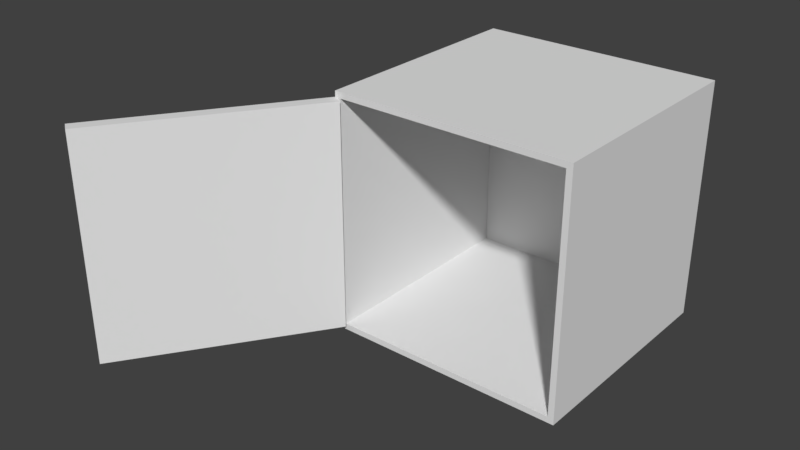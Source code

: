# Source: storage.blend  (saved by Blender 2.78.0; exported with 4.5.12 LTS)
import bpy
from mathutils import Matrix  # noqa: F401  (used for matrix-valued properties, if any)

bpy.ops.wm.read_factory_settings(use_empty=True)
scene = bpy.context.scene
scene.name = 'Scene'

# ---- collections
col_collection_1 = bpy.data.collections.new('Collection 1'); scene.collection.children.link(col_collection_1)

# ---- world
world_world = bpy.data.worlds.new('World'); scene.world = world_world
world_world.color = (0.05088, 0.05088, 0.05088)
world_world.use_sun_shadow = False
world_world.sun_shadow_jitter_overblur = 0.0
world_world.cycles.sampling_method = 'MANUAL'

# ---- meshes
me_storage_002 = bpy.data.meshes.new('Storage.002')
me_storage_002.from_pydata([(-2.419, -1.159, -0.0635), (-0.01129, -1.159, -0.0635), (-2.419, -1.159, 0.0635), (-0.01129, -1.159, 0.0635), (-2.419, 1.249, -0.0635), (-2.419, 1.249, 0.0635), (-0.01129, 1.249, -0.0635), (-0.01129, 1.249, 0.0635), (-2.173, 0.02854, 0.0635), (-2.171, 0.04497, 0.0635), (-2.173, 0.06141, 0.0635), (-2.179, 0.07672, 0.0635), (-2.189, 0.08987, 0.0635), (-2.203, 0.09996, 0.0635), (-2.218, 0.1063, 0.0635), (-2.234, 0.1085, 0.0635), (-2.251, 0.1063, 0.0635), (-2.266, 0.09996, 0.0635), (-2.279, 0.08987, 0.0635), (-2.289, 0.07672, 0.0635), (-2.296, 0.06141, 0.0635), (-2.298, 0.04497, 0.0635), (-2.296, 0.02854, 0.0635), (-2.289, 0.01322, 0.0635), (-2.279, 6.974e-05, 0.0635), (-2.266, -0.01002, 0.0635), (-2.251, -0.01637, 0.0635), (-2.234, -0.01853, 0.0635), (-2.218, -0.01637, 0.0635), (-2.203, -0.01002, 0.0635), (-2.189, 6.974e-05, 0.0635), (-2.179, 0.01322, 0.0635), (-0.008749, -1.161, -3.737e-06), (-2.422, -1.161, -3.737e-06), (-2.422, 1.251, -3.737e-06), (-0.008749, 1.251, -3.737e-06)], [(33, 34), (32, 35), (32, 33), (34, 35)], [(0, 1, 2), (2, 1, 3), (4, 0, 5), (5, 0, 2), (6, 4, 7), (7, 4, 5), (1, 6, 3), (3, 6, 7), (5, 12, 7), (7, 12, 11), (7, 11, 10), (2, 21, 5), (5, 21, 20), (5, 20, 19), (3, 30, 2), (2, 30, 29), (2, 29, 28), (7, 9, 3), (3, 9, 8), (3, 8, 31), (31, 30, 3), (28, 27, 2), (2, 27, 26), (2, 26, 25), (25, 24, 2), (2, 24, 23), (2, 23, 22), (22, 21, 2), (19, 18, 5), (5, 18, 17), (5, 17, 16), (16, 15, 5), (5, 15, 14), (5, 14, 13), (13, 12, 5), (10, 9, 7), (4, 6, 0), (0, 6, 1)])
me_storage_002.use_remesh_preserve_volume = False
me_storage_002.use_remesh_preserve_attributes = False
me_storage_002.use_mirror_vertex_groups = False
me_storage_002.update()
me_storage_001 = bpy.data.meshes.new('Storage.001')
me_storage_001.from_pydata([(-2.173, 0.02854, 0.127), (-2.173, 0.02854, 0.0635), (-2.171, 0.04497, 0.127), (-2.171, 0.04497, 0.0635), (-2.173, 0.06141, 0.127), (-2.173, 0.06141, 0.0635), (-2.179, 0.07672, 0.127), (-2.179, 0.07672, 0.0635), (-2.189, 0.08987, 0.127), (-2.189, 0.08987, 0.0635), (-2.203, 0.09996, 0.127), (-2.203, 0.09996, 0.0635), (-2.218, 0.1063, 0.127), (-2.218, 0.1063, 0.0635), (-2.234, 0.1085, 0.127), (-2.234, 0.1085, 0.0635), (-2.251, 0.1063, 0.127), (-2.251, 0.1063, 0.0635), (-2.266, 0.09996, 0.127), (-2.266, 0.09996, 0.0635), (-2.279, 0.08987, 0.127), (-2.279, 0.08987, 0.0635), (-2.289, 0.07672, 0.127), (-2.289, 0.07672, 0.0635), (-2.296, 0.06141, 0.127), (-2.296, 0.06141, 0.0635), (-2.298, 0.04497, 0.127), (-2.298, 0.04497, 0.0635), (-2.296, 0.02854, 0.127), (-2.296, 0.02854, 0.0635), (-2.289, 0.01322, 0.127), (-2.289, 0.01322, 0.0635), (-2.279, 6.974e-05, 0.127), (-2.279, 6.974e-05, 0.0635), (-2.266, -0.01002, 0.127), (-2.266, -0.01002, 0.0635), (-2.251, -0.01637, 0.127), (-2.251, -0.01637, 0.0635), (-2.234, -0.01853, 0.127), (-2.234, -0.01853, 0.0635), (-2.218, -0.01637, 0.127), (-2.218, -0.01637, 0.0635), (-2.203, -0.01002, 0.127), (-2.203, -0.01002, 0.0635), (-2.189, 6.974e-05, 0.127), (-2.189, 6.974e-05, 0.0635), (-2.179, 0.01322, 0.127), (-2.179, 0.01322, 0.0635)], [], [(0, 1, 2), (2, 1, 3), (2, 3, 4), (4, 3, 5), (4, 5, 6), (6, 5, 7), (6, 7, 8), (8, 7, 9), (8, 9, 10), (10, 9, 11), (10, 11, 12), (12, 11, 13), (12, 13, 14), (14, 13, 15), (14, 15, 16), (16, 15, 17), (16, 17, 18), (18, 17, 19), (18, 19, 20), (20, 19, 21), (20, 21, 22), (22, 21, 23), (22, 23, 24), (24, 23, 25), (24, 25, 26), (26, 25, 27), (26, 27, 28), (28, 27, 29), (28, 29, 30), (30, 29, 31), (30, 31, 32), (32, 31, 33), (32, 33, 34), (34, 33, 35), (34, 35, 36), (36, 35, 37), (36, 37, 38), (38, 37, 39), (38, 39, 40), (40, 39, 41), (40, 41, 42), (42, 41, 43), (42, 43, 44), (44, 43, 45), (44, 45, 46), (46, 45, 47), (46, 47, 0), (0, 47, 1), (4, 24, 2), (2, 24, 26), (2, 26, 0), (0, 26, 28), (0, 28, 46), (46, 28, 30), (46, 30, 44), (44, 30, 32), (44, 32, 42), (42, 32, 34), (42, 34, 40), (40, 34, 36), (40, 36, 38), (24, 4, 22), (22, 4, 6), (22, 6, 20), (20, 6, 8), (20, 8, 18), (18, 8, 10), (18, 10, 16), (16, 10, 12), (16, 12, 14)])
me_storage_001.use_remesh_preserve_volume = False
me_storage_001.use_remesh_preserve_attributes = False
me_storage_001.use_mirror_vertex_groups = False
me_storage_001.update()
me_storage = bpy.data.meshes.new('Storage')
me_storage.from_pydata([(2.477, -2.477, -2.413), (0.0635, -2.477, -2.413), (2.477, -2.477, 0.0), (0.0635, -2.477, 0.0), (2.477, -0.06399, -2.413), (0.0635, -0.06399, -2.413), (0.0635, -0.06399, 0.0), (2.477, -0.06399, 0.0), (2.54, -2.54, 0.0), (0.0, -2.54, 0.0), (0.0, 0.0, 0.0), (2.54, 0.0, 0.0), (2.54, -2.54, -2.477), (0.0, -2.54, -2.477), (0.0, 0.0, -2.477), (2.54, 0.0, -2.477)], [], [(0, 1, 2), (2, 1, 3), (4, 5, 0), (0, 5, 1), (1, 5, 3), (3, 5, 6), (5, 4, 6), (6, 4, 7), (4, 0, 7), (7, 0, 2), (8, 3, 9), (9, 3, 6), (9, 6, 10), (10, 6, 7), (10, 7, 11), (11, 7, 8), (8, 7, 2), (8, 2, 3), (8, 9, 12), (12, 9, 13), (9, 10, 13), (13, 10, 14), (11, 8, 15), (15, 8, 12), (10, 11, 14), (14, 11, 15), (14, 15, 13), (13, 15, 12)])
me_storage.use_remesh_preserve_volume = False
me_storage.use_remesh_preserve_attributes = False
me_storage.use_mirror_vertex_groups = False
me_storage.update()

# ---- objects
ob_storage_002 = bpy.data.objects.new('Storage.002', me_storage_002)
ob_storage_001 = bpy.data.objects.new('Storage.001', me_storage_001)
ob_storage = bpy.data.objects.new('Storage', me_storage)

# ---- transforms, parenting, visibility, modifiers, constraints
ob_storage_002.location = (-2.485, -3.679e-06, 1.315)
ob_storage_002.rotation_euler = (1.571, 3.142, -2.168)
ob_storage_002.lock_rotation = (False, False, True)
ob_storage_002.lineart.crease_threshold = 0.0
ob_storage_001.location = (-2.485, -3.679e-06, 1.315)
ob_storage_001.rotation_euler = (1.571, 3.142, -2.168)
ob_storage_001.lineart.crease_threshold = 0.0
ob_storage.location = (0.0, 0.0, 0.0)
ob_storage.rotation_euler = (1.571, 3.142, 0.0)
ob_storage.lineart.crease_threshold = 0.0

# ---- collection membership
col_collection_1.objects.link(ob_storage_002)
col_collection_1.objects.link(ob_storage_001)
col_collection_1.objects.link(ob_storage)

# ---- scene / render settings (as saved in the file)
scene.frame_start = 1; scene.frame_end = 60; scene.frame_set(49)
scene.render.engine = 'BLENDER_EEVEE_NEXT'
scene.render.resolution_percentage = 50
scene.render.dither_intensity = 0.0
scene.cycles.use_denoising = False
scene.cycles.samples = 128
scene.cycles.sampling_pattern = 'TABULATED_SOBOL'
scene.cycles.light_sampling_threshold = 0.0
scene.cycles.use_adaptive_sampling = False
scene.cycles.use_light_tree = False
scene.cycles.blur_glossy = 0.0
scene.cycles.sample_clamp_indirect = 0.0
scene.view_settings.view_transform = 'Standard'
bpy.context.view_layer.update()

# ---- added for rendering (the .blend has no active camera and no usable light): camera, sun
cam_auto = bpy.data.cameras.new('AutoCamera')
cam_auto.lens = 50.0
cam_auto.sensor_width = 36.0
cam_auto.clip_end = 1000.0
ob_auto_camera = bpy.data.objects.new('AutoCamera', cam_auto)
scene.collection.objects.link(ob_auto_camera)
ob_auto_camera.location = (4.04948, -6.9799, 6.06925)
ob_auto_camera.rotation_euler = (1.09748, -7.21219e-08, 0.694738)
scene.camera = ob_auto_camera
light_auto_sun = bpy.data.lights.new('AutoSun', 'SUN')
light_auto_sun.energy = 3.0
light_auto_sun.angle = 0.0523599
ob_auto_sun = bpy.data.objects.new('AutoSun', light_auto_sun)
scene.collection.objects.link(ob_auto_sun)
ob_auto_sun.rotation_euler = (0.872665, 0.174533, 0.523599)
bpy.context.view_layer.update()
